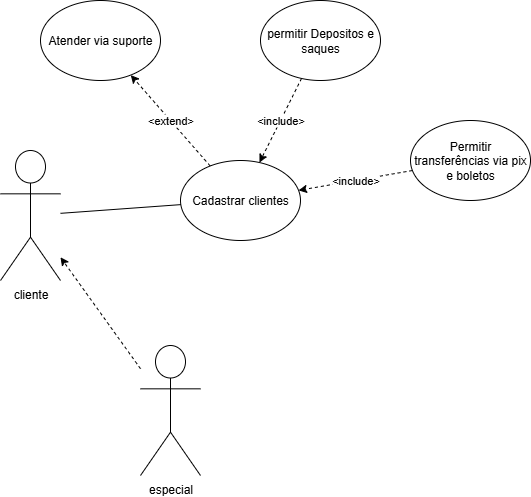

The diagram above was exported from draw.io. Its source (the exported page's mxGraphModel, read from the mxfile embedded in the PNG):
<mxGraphModel dx="978" dy="548" grid="1" gridSize="10" guides="1" tooltips="1" connect="1" arrows="1" fold="1" page="1" pageScale="1" pageWidth="827" pageHeight="1169" math="0" shadow="0">
  <root>
    <mxCell id="0" />
    <mxCell id="1" parent="0" />
    <mxCell id="Eht1lyKETtz17NsWN78O-4" value="cliente" style="shape=umlActor;verticalLabelPosition=bottom;verticalAlign=top;html=1;outlineConnect=0;" vertex="1" parent="1">
      <mxGeometry x="20" y="390" width="60" height="130" as="geometry" />
    </mxCell>
    <mxCell id="Eht1lyKETtz17NsWN78O-5" value="Cadastrar clientes" style="ellipse;whiteSpace=wrap;html=1;" vertex="1" parent="1">
      <mxGeometry x="200" y="400" width="120" height="80" as="geometry" />
    </mxCell>
    <mxCell id="Eht1lyKETtz17NsWN78O-7" value="permitir Depositos e saques" style="ellipse;whiteSpace=wrap;html=1;" vertex="1" parent="1">
      <mxGeometry x="280" y="240" width="120" height="80" as="geometry" />
    </mxCell>
    <mxCell id="Eht1lyKETtz17NsWN78O-22" value="&amp;lt;include&amp;gt;" style="endArrow=classic;html=1;rounded=0;dashed=1;" edge="1" parent="1" source="Eht1lyKETtz17NsWN78O-7" target="Eht1lyKETtz17NsWN78O-5">
      <mxGeometry width="50" height="50" relative="1" as="geometry">
        <mxPoint x="235" y="380" as="sourcePoint" />
        <mxPoint x="285" y="330" as="targetPoint" />
        <mxPoint as="offset" />
      </mxGeometry>
    </mxCell>
    <mxCell id="Eht1lyKETtz17NsWN78O-26" value="Permitir transferências via pix e boletos" style="ellipse;whiteSpace=wrap;html=1;" vertex="1" parent="1">
      <mxGeometry x="430" y="360" width="120" height="80" as="geometry" />
    </mxCell>
    <mxCell id="Eht1lyKETtz17NsWN78O-29" value="&amp;lt;include&amp;gt;" style="endArrow=classic;html=1;rounded=0;dashed=1;" edge="1" parent="1" source="Eht1lyKETtz17NsWN78O-26" target="Eht1lyKETtz17NsWN78O-5">
      <mxGeometry width="50" height="50" relative="1" as="geometry">
        <mxPoint x="580" y="610" as="sourcePoint" />
        <mxPoint x="630" y="560" as="targetPoint" />
      </mxGeometry>
    </mxCell>
    <mxCell id="Eht1lyKETtz17NsWN78O-30" value="" style="endArrow=none;html=1;rounded=0;" edge="1" parent="1" source="Eht1lyKETtz17NsWN78O-4" target="Eht1lyKETtz17NsWN78O-5">
      <mxGeometry width="50" height="50" relative="1" as="geometry">
        <mxPoint x="80" y="430" as="sourcePoint" />
        <mxPoint x="130" y="380" as="targetPoint" />
      </mxGeometry>
    </mxCell>
    <mxCell id="Eht1lyKETtz17NsWN78O-39" value="Atender via suporte" style="ellipse;whiteSpace=wrap;html=1;" vertex="1" parent="1">
      <mxGeometry x="60" y="240" width="120" height="80" as="geometry" />
    </mxCell>
    <mxCell id="Eht1lyKETtz17NsWN78O-40" value="&amp;lt;extend&amp;gt;" style="endArrow=classic;html=1;rounded=0;dashed=1;" edge="1" parent="1" source="Eht1lyKETtz17NsWN78O-5" target="Eht1lyKETtz17NsWN78O-39">
      <mxGeometry width="50" height="50" relative="1" as="geometry">
        <mxPoint x="220" y="360" as="sourcePoint" />
        <mxPoint x="190" y="424" as="targetPoint" />
      </mxGeometry>
    </mxCell>
    <mxCell id="Eht1lyKETtz17NsWN78O-42" value="especial" style="shape=umlActor;verticalLabelPosition=bottom;verticalAlign=top;html=1;outlineConnect=0;" vertex="1" parent="1">
      <mxGeometry x="160" y="585" width="60" height="130" as="geometry" />
    </mxCell>
    <mxCell id="Eht1lyKETtz17NsWN78O-43" value="" style="endArrow=classic;html=1;rounded=0;dashed=1;" edge="1" parent="1" source="Eht1lyKETtz17NsWN78O-42" target="Eht1lyKETtz17NsWN78O-4">
      <mxGeometry width="50" height="50" relative="1" as="geometry">
        <mxPoint x="170" y="610" as="sourcePoint" />
        <mxPoint x="220" y="560" as="targetPoint" />
      </mxGeometry>
    </mxCell>
  </root>
</mxGraphModel>